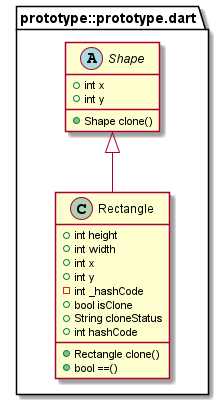

The diagram above was rendered by PlantUML. Its source (embedded in the PNG):
@startuml
set namespaceSeparator ::

abstract class "prototype::prototype.dart::Shape" {
  +int x
  +int y
  +Shape clone()
}

class "prototype::prototype.dart::Rectangle" {
  +int height
  +int width
  +int x
  +int y
  -int _hashCode
  +bool isClone
  +String cloneStatus
  +int hashCode
  +Rectangle clone()
  +bool ==()
}

"prototype::prototype.dart::Shape" <|-- "prototype::prototype.dart::Rectangle"


@enduml